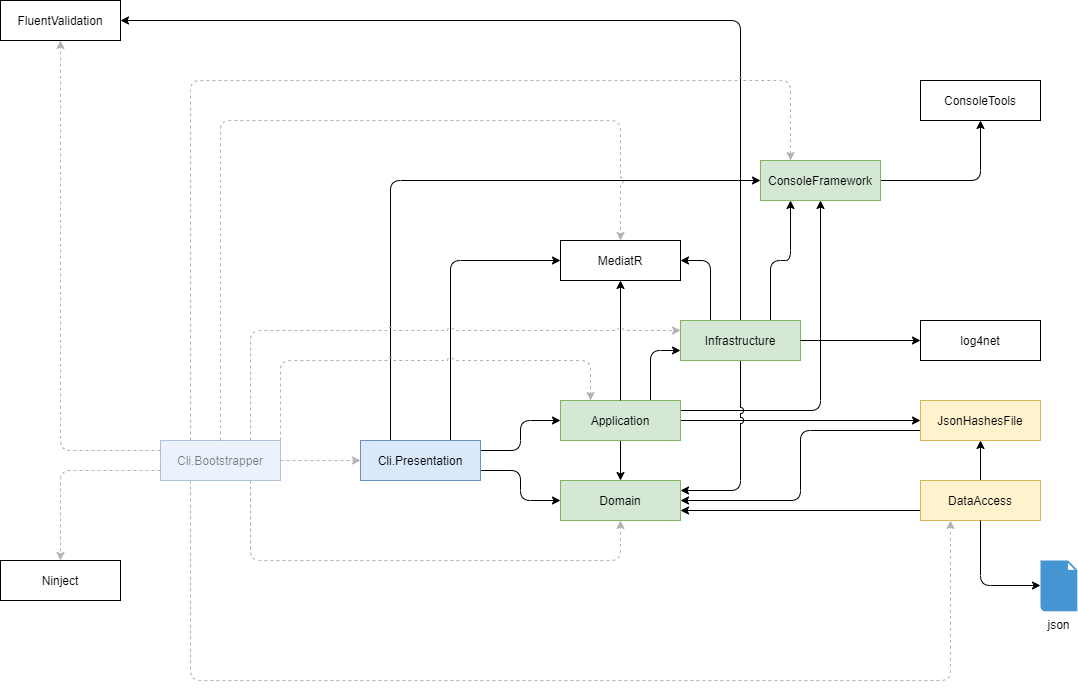

The diagram above was exported from draw.io. Its source (the exported page's mxGraphModel, read from the mxfile embedded in the PNG):
<mxGraphModel dx="1182" dy="786" grid="1" gridSize="10" guides="1" tooltips="1" connect="1" arrows="1" fold="1" page="1" pageScale="1" pageWidth="1169" pageHeight="827" math="0" shadow="0">
  <root>
    <mxCell id="0" />
    <mxCell id="1" parent="0" />
    <mxCell id="5iN5kLhqKnCoEIPKjivF-9" style="edgeStyle=orthogonalEdgeStyle;rounded=1;sketch=0;orthogonalLoop=1;jettySize=auto;html=1;exitX=1;exitY=0.25;exitDx=0;exitDy=0;entryX=0;entryY=0.5;entryDx=0;entryDy=0;shadow=0;jumpStyle=arc;" parent="1" source="5iN5kLhqKnCoEIPKjivF-1" target="5iN5kLhqKnCoEIPKjivF-2" edge="1">
      <mxGeometry relative="1" as="geometry" />
    </mxCell>
    <mxCell id="5iN5kLhqKnCoEIPKjivF-10" style="edgeStyle=orthogonalEdgeStyle;rounded=1;sketch=0;orthogonalLoop=1;jettySize=auto;html=1;exitX=1;exitY=0.75;exitDx=0;exitDy=0;entryX=0;entryY=0.5;entryDx=0;entryDy=0;shadow=0;jumpStyle=arc;" parent="1" source="5iN5kLhqKnCoEIPKjivF-1" target="5iN5kLhqKnCoEIPKjivF-3" edge="1">
      <mxGeometry relative="1" as="geometry" />
    </mxCell>
    <mxCell id="5iN5kLhqKnCoEIPKjivF-12" style="edgeStyle=orthogonalEdgeStyle;rounded=1;sketch=0;orthogonalLoop=1;jettySize=auto;html=1;exitX=0.25;exitY=1;exitDx=0;exitDy=0;entryX=0.25;entryY=1;entryDx=0;entryDy=0;shadow=0;dashed=1;fillColor=#f5f5f5;textOpacity=50;jumpStyle=arc;strokeColor=#B3B3B3;" parent="1" source="AzATBVWpum_IaIbNurTi-1" target="5iN5kLhqKnCoEIPKjivF-5" edge="1">
      <mxGeometry relative="1" as="geometry">
        <Array as="points">
          <mxPoint x="230" y="760" />
          <mxPoint x="990" y="760" />
        </Array>
      </mxGeometry>
    </mxCell>
    <mxCell id="qfzLPYUrWFJK-Y0YzrRG-16" style="edgeStyle=orthogonalEdgeStyle;rounded=1;orthogonalLoop=1;jettySize=auto;html=1;exitX=0.75;exitY=0;exitDx=0;exitDy=0;entryX=0;entryY=0.5;entryDx=0;entryDy=0;jumpStyle=arc;" parent="1" source="5iN5kLhqKnCoEIPKjivF-1" target="qfzLPYUrWFJK-Y0YzrRG-12" edge="1">
      <mxGeometry relative="1" as="geometry" />
    </mxCell>
    <mxCell id="vN_gyaAI8EctueFryttS-24" style="edgeStyle=orthogonalEdgeStyle;rounded=1;orthogonalLoop=1;jettySize=auto;html=1;exitX=0.25;exitY=0;exitDx=0;exitDy=0;entryX=0;entryY=0.5;entryDx=0;entryDy=0;jumpStyle=arc;" parent="1" source="5iN5kLhqKnCoEIPKjivF-1" target="vN_gyaAI8EctueFryttS-8" edge="1">
      <mxGeometry relative="1" as="geometry" />
    </mxCell>
    <mxCell id="5iN5kLhqKnCoEIPKjivF-1" value="Cli.Presentation" style="rounded=0;whiteSpace=wrap;html=1;fillColor=#dae8fc;strokeColor=#6c8ebf;" parent="1" vertex="1">
      <mxGeometry x="400" y="520" width="120" height="40" as="geometry" />
    </mxCell>
    <mxCell id="5iN5kLhqKnCoEIPKjivF-8" style="edgeStyle=orthogonalEdgeStyle;rounded=1;sketch=0;orthogonalLoop=1;jettySize=auto;html=1;exitX=0.5;exitY=1;exitDx=0;exitDy=0;entryX=0.5;entryY=0;entryDx=0;entryDy=0;shadow=0;jumpStyle=arc;" parent="1" source="5iN5kLhqKnCoEIPKjivF-2" target="5iN5kLhqKnCoEIPKjivF-3" edge="1">
      <mxGeometry relative="1" as="geometry" />
    </mxCell>
    <mxCell id="vN_gyaAI8EctueFryttS-6" style="edgeStyle=orthogonalEdgeStyle;rounded=1;orthogonalLoop=1;jettySize=auto;html=1;exitX=1;exitY=0.5;exitDx=0;exitDy=0;entryX=0;entryY=0.5;entryDx=0;entryDy=0;jumpStyle=arc;" parent="1" source="5iN5kLhqKnCoEIPKjivF-2" target="vN_gyaAI8EctueFryttS-1" edge="1">
      <mxGeometry relative="1" as="geometry" />
    </mxCell>
    <mxCell id="vN_gyaAI8EctueFryttS-7" style="edgeStyle=orthogonalEdgeStyle;rounded=1;orthogonalLoop=1;jettySize=auto;html=1;exitX=0.75;exitY=0;exitDx=0;exitDy=0;entryX=0;entryY=0.75;entryDx=0;entryDy=0;jumpStyle=arc;" parent="1" source="5iN5kLhqKnCoEIPKjivF-2" target="vN_gyaAI8EctueFryttS-5" edge="1">
      <mxGeometry relative="1" as="geometry" />
    </mxCell>
    <mxCell id="vN_gyaAI8EctueFryttS-30" style="edgeStyle=orthogonalEdgeStyle;rounded=1;orthogonalLoop=1;jettySize=auto;html=1;exitX=1;exitY=0.25;exitDx=0;exitDy=0;entryX=0.5;entryY=1;entryDx=0;entryDy=0;jumpStyle=arc;" parent="1" source="5iN5kLhqKnCoEIPKjivF-2" target="vN_gyaAI8EctueFryttS-8" edge="1">
      <mxGeometry relative="1" as="geometry" />
    </mxCell>
    <mxCell id="5iN5kLhqKnCoEIPKjivF-2" value="Application" style="rounded=0;whiteSpace=wrap;html=1;fillColor=#d5e8d4;strokeColor=#82b366;" parent="1" vertex="1">
      <mxGeometry x="600" y="480" width="120" height="40" as="geometry" />
    </mxCell>
    <mxCell id="qfzLPYUrWFJK-Y0YzrRG-13" style="edgeStyle=orthogonalEdgeStyle;rounded=1;orthogonalLoop=1;jettySize=auto;html=1;exitX=0.5;exitY=0;exitDx=0;exitDy=0;entryX=0.5;entryY=1;entryDx=0;entryDy=0;jumpStyle=arc;" parent="1" source="5iN5kLhqKnCoEIPKjivF-2" target="qfzLPYUrWFJK-Y0YzrRG-12" edge="1">
      <mxGeometry relative="1" as="geometry" />
    </mxCell>
    <mxCell id="5iN5kLhqKnCoEIPKjivF-3" value="Domain" style="rounded=0;whiteSpace=wrap;html=1;fillColor=#d5e8d4;strokeColor=#82b366;" parent="1" vertex="1">
      <mxGeometry x="600" y="560" width="120" height="40" as="geometry" />
    </mxCell>
    <mxCell id="5iN5kLhqKnCoEIPKjivF-7" style="edgeStyle=orthogonalEdgeStyle;rounded=1;orthogonalLoop=1;jettySize=auto;html=1;exitX=0;exitY=0.75;exitDx=0;exitDy=0;entryX=1;entryY=0.75;entryDx=0;entryDy=0;sketch=0;shadow=0;jumpStyle=arc;" parent="1" source="5iN5kLhqKnCoEIPKjivF-5" target="5iN5kLhqKnCoEIPKjivF-3" edge="1">
      <mxGeometry relative="1" as="geometry" />
    </mxCell>
    <mxCell id="vN_gyaAI8EctueFryttS-2" style="edgeStyle=orthogonalEdgeStyle;rounded=1;orthogonalLoop=1;jettySize=auto;html=1;exitX=0.5;exitY=0;exitDx=0;exitDy=0;entryX=0.5;entryY=1;entryDx=0;entryDy=0;jumpStyle=arc;" parent="1" source="5iN5kLhqKnCoEIPKjivF-5" target="vN_gyaAI8EctueFryttS-1" edge="1">
      <mxGeometry relative="1" as="geometry" />
    </mxCell>
    <mxCell id="5iN5kLhqKnCoEIPKjivF-5" value="DataAccess" style="rounded=0;whiteSpace=wrap;html=1;fillColor=#fff2cc;strokeColor=#d6b656;" parent="1" vertex="1">
      <mxGeometry x="960" y="560" width="120" height="40" as="geometry" />
    </mxCell>
    <mxCell id="qfzLPYUrWFJK-Y0YzrRG-11" style="edgeStyle=orthogonalEdgeStyle;rounded=1;orthogonalLoop=1;jettySize=auto;html=1;jumpStyle=arc;exitX=0.5;exitY=1;exitDx=0;exitDy=0;" parent="1" source="5iN5kLhqKnCoEIPKjivF-5" target="vN_gyaAI8EctueFryttS-4" edge="1">
      <mxGeometry relative="1" as="geometry">
        <Array as="points">
          <mxPoint x="1020" y="665" />
        </Array>
        <mxPoint x="1251.63" y="770" as="targetPoint" />
        <mxPoint x="1040" y="630" as="sourcePoint" />
      </mxGeometry>
    </mxCell>
    <mxCell id="qfzLPYUrWFJK-Y0YzrRG-12" value="MediatR" style="rounded=0;whiteSpace=wrap;html=1;" parent="1" vertex="1">
      <mxGeometry x="600" y="320" width="120" height="40" as="geometry" />
    </mxCell>
    <mxCell id="AzATBVWpum_IaIbNurTi-2" style="edgeStyle=orthogonalEdgeStyle;rounded=1;orthogonalLoop=1;jettySize=auto;html=1;exitX=1;exitY=0.5;exitDx=0;exitDy=0;entryX=0;entryY=0.5;entryDx=0;entryDy=0;dashed=1;fillColor=#f5f5f5;textOpacity=50;jumpStyle=arc;strokeColor=#B3B3B3;" parent="1" source="AzATBVWpum_IaIbNurTi-1" target="5iN5kLhqKnCoEIPKjivF-1" edge="1">
      <mxGeometry relative="1" as="geometry" />
    </mxCell>
    <mxCell id="AzATBVWpum_IaIbNurTi-3" style="edgeStyle=orthogonalEdgeStyle;rounded=1;orthogonalLoop=1;jettySize=auto;html=1;exitX=0.75;exitY=1;exitDx=0;exitDy=0;entryX=0.5;entryY=1;entryDx=0;entryDy=0;dashed=1;fillColor=#f5f5f5;textOpacity=50;jumpStyle=arc;strokeColor=#B3B3B3;" parent="1" source="AzATBVWpum_IaIbNurTi-1" target="5iN5kLhqKnCoEIPKjivF-3" edge="1">
      <mxGeometry relative="1" as="geometry">
        <Array as="points">
          <mxPoint x="290" y="640" />
          <mxPoint x="660" y="640" />
        </Array>
      </mxGeometry>
    </mxCell>
    <mxCell id="AzATBVWpum_IaIbNurTi-7" style="edgeStyle=orthogonalEdgeStyle;rounded=1;orthogonalLoop=1;jettySize=auto;html=1;exitX=0.5;exitY=0;exitDx=0;exitDy=0;entryX=0.5;entryY=0;entryDx=0;entryDy=0;dashed=1;fillColor=#f5f5f5;jumpStyle=arc;strokeColor=#B3B3B3;" parent="1" source="AzATBVWpum_IaIbNurTi-1" target="qfzLPYUrWFJK-Y0YzrRG-12" edge="1">
      <mxGeometry relative="1" as="geometry">
        <Array as="points">
          <mxPoint x="260" y="200" />
          <mxPoint x="660" y="200" />
        </Array>
      </mxGeometry>
    </mxCell>
    <mxCell id="vN_gyaAI8EctueFryttS-28" style="edgeStyle=orthogonalEdgeStyle;rounded=1;orthogonalLoop=1;jettySize=auto;html=1;exitX=0;exitY=0.75;exitDx=0;exitDy=0;entryX=0.5;entryY=0;entryDx=0;entryDy=0;dashed=1;jumpStyle=arc;strokeColor=#B3B3B3;" parent="1" source="AzATBVWpum_IaIbNurTi-1" target="vN_gyaAI8EctueFryttS-14" edge="1">
      <mxGeometry relative="1" as="geometry" />
    </mxCell>
    <mxCell id="vN_gyaAI8EctueFryttS-29" style="edgeStyle=orthogonalEdgeStyle;rounded=1;orthogonalLoop=1;jettySize=auto;html=1;exitX=0;exitY=0.25;exitDx=0;exitDy=0;entryX=0.5;entryY=1;entryDx=0;entryDy=0;dashed=1;jumpStyle=arc;strokeColor=#B3B3B3;" parent="1" source="AzATBVWpum_IaIbNurTi-1" target="vN_gyaAI8EctueFryttS-15" edge="1">
      <mxGeometry relative="1" as="geometry" />
    </mxCell>
    <mxCell id="AzATBVWpum_IaIbNurTi-1" value="Cli.Bootstrapper" style="rounded=0;whiteSpace=wrap;html=1;fillColor=#dae8fc;strokeColor=#6c8ebf;opacity=50;textOpacity=50;" parent="1" vertex="1">
      <mxGeometry x="200" y="520" width="120" height="40" as="geometry" />
    </mxCell>
    <mxCell id="vN_gyaAI8EctueFryttS-3" style="edgeStyle=orthogonalEdgeStyle;rounded=1;orthogonalLoop=1;jettySize=auto;html=1;exitX=0;exitY=0.75;exitDx=0;exitDy=0;entryX=1;entryY=0.5;entryDx=0;entryDy=0;jumpStyle=arc;" parent="1" source="vN_gyaAI8EctueFryttS-1" target="5iN5kLhqKnCoEIPKjivF-3" edge="1">
      <mxGeometry relative="1" as="geometry" />
    </mxCell>
    <mxCell id="vN_gyaAI8EctueFryttS-1" value="JsonHashesFile" style="rounded=0;whiteSpace=wrap;html=1;fillColor=#fff2cc;strokeColor=#d6b656;" parent="1" vertex="1">
      <mxGeometry x="960" y="480" width="120" height="40" as="geometry" />
    </mxCell>
    <mxCell id="vN_gyaAI8EctueFryttS-4" value="json" style="shadow=0;dashed=0;html=1;strokeColor=none;fillColor=#4495D1;labelPosition=center;verticalLabelPosition=bottom;verticalAlign=top;align=center;outlineConnect=0;shape=mxgraph.veeam.2d.file;" parent="1" vertex="1">
      <mxGeometry x="1080" y="640" width="36.8" height="50.8" as="geometry" />
    </mxCell>
    <mxCell id="vN_gyaAI8EctueFryttS-9" style="edgeStyle=orthogonalEdgeStyle;rounded=1;orthogonalLoop=1;jettySize=auto;html=1;exitX=0.75;exitY=0;exitDx=0;exitDy=0;entryX=0.25;entryY=1;entryDx=0;entryDy=0;jumpStyle=arc;" parent="1" source="vN_gyaAI8EctueFryttS-5" target="vN_gyaAI8EctueFryttS-8" edge="1">
      <mxGeometry relative="1" as="geometry" />
    </mxCell>
    <mxCell id="vN_gyaAI8EctueFryttS-10" style="edgeStyle=orthogonalEdgeStyle;rounded=1;orthogonalLoop=1;jettySize=auto;html=1;exitX=0.5;exitY=1;exitDx=0;exitDy=0;entryX=1;entryY=0.25;entryDx=0;entryDy=0;jumpStyle=arc;" parent="1" source="vN_gyaAI8EctueFryttS-5" target="5iN5kLhqKnCoEIPKjivF-3" edge="1">
      <mxGeometry relative="1" as="geometry" />
    </mxCell>
    <mxCell id="DOD6PFsknlvgBVB6o8SK-1" style="edgeStyle=orthogonalEdgeStyle;rounded=1;orthogonalLoop=1;jettySize=auto;html=1;exitX=0.25;exitY=0;exitDx=0;exitDy=0;entryX=1;entryY=0.5;entryDx=0;entryDy=0;" parent="1" source="vN_gyaAI8EctueFryttS-5" target="qfzLPYUrWFJK-Y0YzrRG-12" edge="1">
      <mxGeometry relative="1" as="geometry" />
    </mxCell>
    <mxCell id="DOD6PFsknlvgBVB6o8SK-2" style="edgeStyle=orthogonalEdgeStyle;rounded=1;orthogonalLoop=1;jettySize=auto;html=1;exitX=0.5;exitY=0;exitDx=0;exitDy=0;entryX=1;entryY=0.5;entryDx=0;entryDy=0;strokeColor=#000000;" parent="1" source="vN_gyaAI8EctueFryttS-5" target="vN_gyaAI8EctueFryttS-15" edge="1">
      <mxGeometry relative="1" as="geometry" />
    </mxCell>
    <mxCell id="vN_gyaAI8EctueFryttS-5" value="Infrastructure" style="rounded=0;whiteSpace=wrap;html=1;fillColor=#d5e8d4;strokeColor=#82b366;" parent="1" vertex="1">
      <mxGeometry x="720" y="400" width="120" height="40" as="geometry" />
    </mxCell>
    <mxCell id="vN_gyaAI8EctueFryttS-27" style="edgeStyle=orthogonalEdgeStyle;rounded=1;orthogonalLoop=1;jettySize=auto;html=1;exitX=1;exitY=0.5;exitDx=0;exitDy=0;entryX=0.5;entryY=1;entryDx=0;entryDy=0;jumpStyle=arc;" parent="1" source="vN_gyaAI8EctueFryttS-8" target="vN_gyaAI8EctueFryttS-26" edge="1">
      <mxGeometry relative="1" as="geometry" />
    </mxCell>
    <mxCell id="vN_gyaAI8EctueFryttS-8" value="ConsoleFramework" style="rounded=0;whiteSpace=wrap;html=1;fillColor=#d5e8d4;strokeColor=#82b366;" parent="1" vertex="1">
      <mxGeometry x="800" y="240" width="120" height="40" as="geometry" />
    </mxCell>
    <mxCell id="DOD6PFsknlvgBVB6o8SK-5" style="edgeStyle=orthogonalEdgeStyle;rounded=1;orthogonalLoop=1;jettySize=auto;html=1;exitX=1;exitY=0.5;exitDx=0;exitDy=0;entryX=0;entryY=0.5;entryDx=0;entryDy=0;strokeColor=#000000;" parent="1" source="vN_gyaAI8EctueFryttS-5" target="DOD6PFsknlvgBVB6o8SK-4" edge="1">
      <mxGeometry relative="1" as="geometry">
        <mxPoint x="920" y="100" as="sourcePoint" />
      </mxGeometry>
    </mxCell>
    <mxCell id="vN_gyaAI8EctueFryttS-14" value="Ninject" style="rounded=0;whiteSpace=wrap;html=1;" parent="1" vertex="1">
      <mxGeometry x="40" y="640" width="120" height="40" as="geometry" />
    </mxCell>
    <mxCell id="vN_gyaAI8EctueFryttS-15" value="FluentValidation" style="rounded=0;whiteSpace=wrap;html=1;" parent="1" vertex="1">
      <mxGeometry x="40" y="80" width="120" height="40" as="geometry" />
    </mxCell>
    <mxCell id="vN_gyaAI8EctueFryttS-16" style="edgeStyle=orthogonalEdgeStyle;rounded=1;orthogonalLoop=1;jettySize=auto;html=1;exitX=1;exitY=0;exitDx=0;exitDy=0;entryX=0.25;entryY=0;entryDx=0;entryDy=0;dashed=1;fillColor=#f5f5f5;textOpacity=50;jumpStyle=arc;strokeColor=#B3B3B3;" parent="1" source="AzATBVWpum_IaIbNurTi-1" target="5iN5kLhqKnCoEIPKjivF-2" edge="1">
      <mxGeometry relative="1" as="geometry">
        <mxPoint x="330" y="550" as="sourcePoint" />
        <mxPoint x="410" y="550" as="targetPoint" />
        <Array as="points">
          <mxPoint x="320" y="440" />
          <mxPoint x="630" y="440" />
        </Array>
      </mxGeometry>
    </mxCell>
    <mxCell id="vN_gyaAI8EctueFryttS-18" style="edgeStyle=orthogonalEdgeStyle;rounded=1;orthogonalLoop=1;jettySize=auto;html=1;exitX=0.25;exitY=0;exitDx=0;exitDy=0;entryX=0.25;entryY=0;entryDx=0;entryDy=0;dashed=1;fillColor=#f5f5f5;jumpStyle=arc;strokeColor=#B3B3B3;" parent="1" source="AzATBVWpum_IaIbNurTi-1" target="vN_gyaAI8EctueFryttS-8" edge="1">
      <mxGeometry relative="1" as="geometry">
        <Array as="points">
          <mxPoint x="230" y="160" />
          <mxPoint x="830" y="160" />
        </Array>
        <mxPoint x="270" y="530" as="sourcePoint" />
        <mxPoint x="670" y="330" as="targetPoint" />
      </mxGeometry>
    </mxCell>
    <mxCell id="vN_gyaAI8EctueFryttS-20" style="edgeStyle=orthogonalEdgeStyle;rounded=1;orthogonalLoop=1;jettySize=auto;html=1;exitX=0.75;exitY=0;exitDx=0;exitDy=0;entryX=0;entryY=0.25;entryDx=0;entryDy=0;dashed=1;fillColor=#f5f5f5;textOpacity=50;jumpStyle=arc;strokeColor=#B3B3B3;" parent="1" source="AzATBVWpum_IaIbNurTi-1" target="vN_gyaAI8EctueFryttS-5" edge="1">
      <mxGeometry relative="1" as="geometry">
        <mxPoint x="330" y="540" as="sourcePoint" />
        <mxPoint x="640" y="490" as="targetPoint" />
        <Array as="points">
          <mxPoint x="290" y="410" />
        </Array>
      </mxGeometry>
    </mxCell>
    <mxCell id="vN_gyaAI8EctueFryttS-26" value="ConsoleTools" style="rounded=0;whiteSpace=wrap;html=1;" parent="1" vertex="1">
      <mxGeometry x="960" y="160" width="120" height="40" as="geometry" />
    </mxCell>
    <mxCell id="DOD6PFsknlvgBVB6o8SK-4" value="log4net" style="rounded=0;whiteSpace=wrap;html=1;" parent="1" vertex="1">
      <mxGeometry x="960.0000000000001" y="400" width="120" height="40" as="geometry" />
    </mxCell>
  </root>
</mxGraphModel>